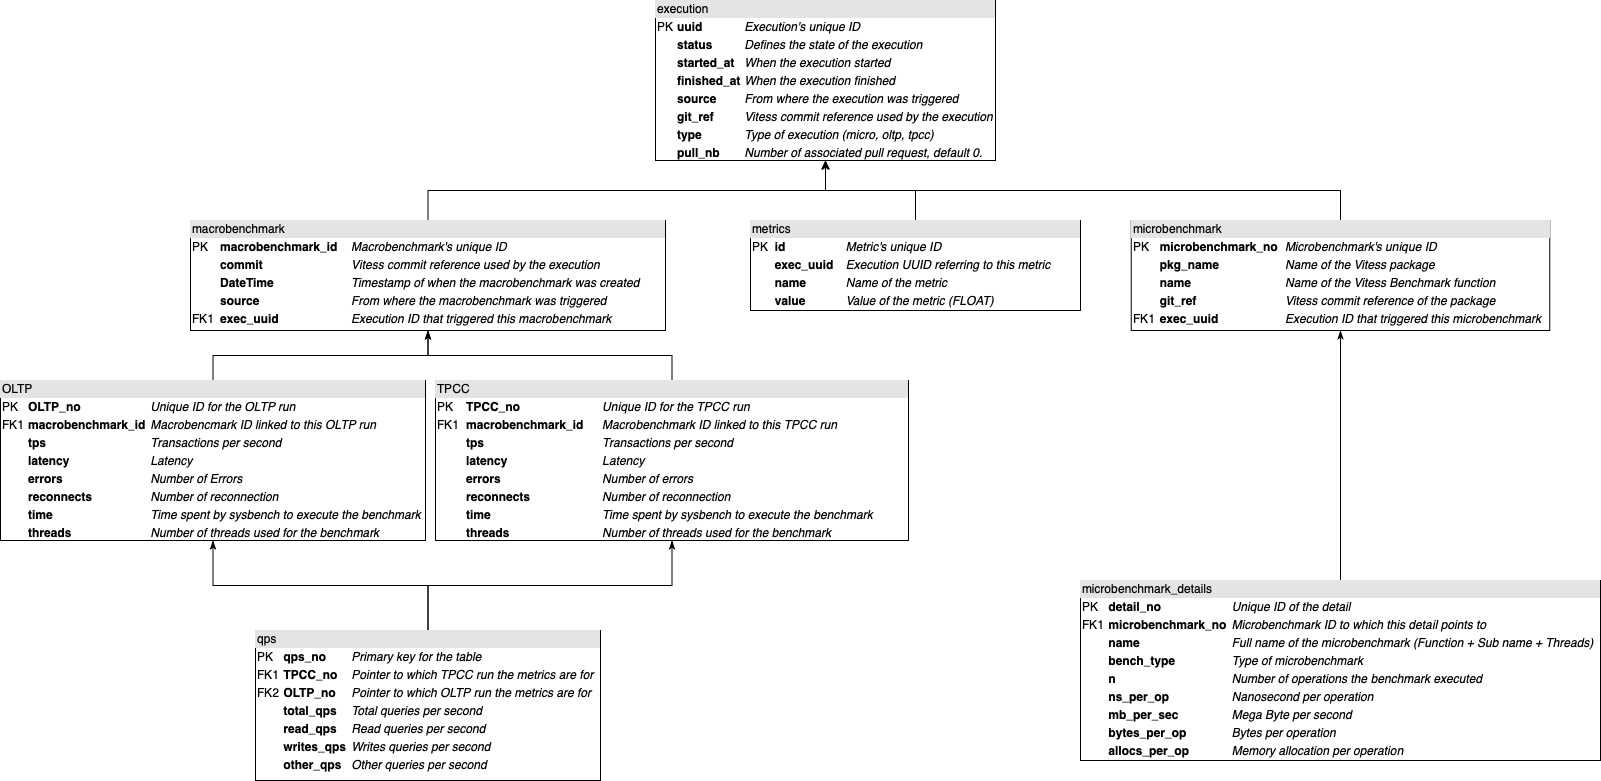

The diagram above was exported from draw.io. Its source (the exported page's mxGraphModel, read from the mxfile embedded in the PNG):
<mxGraphModel dx="1693" dy="310" grid="1" gridSize="10" guides="1" tooltips="1" connect="1" arrows="1" fold="1" page="1" pageScale="1" pageWidth="1100" pageHeight="850" math="0" shadow="0">
  <root>
    <mxCell id="0" />
    <mxCell id="1" parent="0" />
    <mxCell id="2" style="edgeStyle=orthogonalEdgeStyle;rounded=0;orthogonalLoop=1;jettySize=auto;html=1;exitX=0.5;exitY=0;exitDx=0;exitDy=0;entryX=0.5;entryY=1;entryDx=0;entryDy=0;endArrow=classicThin;endFill=1;" edge="1" source="3" target="15" parent="1">
      <mxGeometry relative="1" as="geometry" />
    </mxCell>
    <mxCell id="3" value="&lt;div style=&quot;box-sizing: border-box ; width: 100% ; background: #e4e4e4 ; padding: 2px&quot;&gt;macrobenchmark&lt;/div&gt;&lt;table style=&quot;width: 100% ; font-size: 1em&quot; cellpadding=&quot;2&quot; cellspacing=&quot;0&quot;&gt;&lt;tbody&gt;&lt;tr&gt;&lt;td&gt;PK&lt;/td&gt;&lt;td&gt;&lt;b&gt;macrobenchmark_id&lt;/b&gt;&lt;/td&gt;&lt;td&gt;&lt;i&gt;Macrobenchmark's unique ID&lt;/i&gt;&lt;br&gt;&lt;/td&gt;&lt;/tr&gt;&lt;tr&gt;&lt;td&gt;&lt;br&gt;&lt;/td&gt;&lt;td&gt;&lt;b&gt;commit&lt;/b&gt;&lt;/td&gt;&lt;td&gt;&lt;i&gt;Vitess commit reference used by the execution&lt;/i&gt;&lt;br&gt;&lt;/td&gt;&lt;/tr&gt;&lt;tr&gt;&lt;td&gt;&lt;/td&gt;&lt;td&gt;&lt;b&gt;DateTime&lt;/b&gt;&lt;br&gt;&lt;/td&gt;&lt;td&gt;&lt;i&gt;Timestamp of when the macrobenchmark was created&lt;/i&gt;&lt;/td&gt;&lt;/tr&gt;&lt;tr&gt;&lt;td&gt;&lt;br&gt;&lt;/td&gt;&lt;td&gt;&lt;b&gt;source&lt;/b&gt;&lt;/td&gt;&lt;td&gt;&lt;i&gt;From where the macrobenchmark was triggered&lt;/i&gt;&lt;/td&gt;&lt;/tr&gt;&lt;tr&gt;&lt;td&gt;FK1&lt;/td&gt;&lt;td&gt;&lt;b&gt;exec_uuid&lt;/b&gt;&lt;/td&gt;&lt;td&gt;&lt;i&gt;Execution ID that triggered this macrobenchmark&lt;/i&gt;&lt;/td&gt;&lt;/tr&gt;&lt;/tbody&gt;&lt;/table&gt;" style="verticalAlign=top;align=left;overflow=fill;html=1;" vertex="1" parent="1">
      <mxGeometry x="210" y="1080" width="475" height="110" as="geometry" />
    </mxCell>
    <mxCell id="4" style="edgeStyle=orthogonalEdgeStyle;rounded=0;orthogonalLoop=1;jettySize=auto;html=1;exitX=0.5;exitY=0;exitDx=0;exitDy=0;entryX=0.5;entryY=1;entryDx=0;entryDy=0;endArrow=classicThin;endFill=1;" edge="1" source="5" target="15" parent="1">
      <mxGeometry relative="1" as="geometry" />
    </mxCell>
    <mxCell id="5" value="&lt;div style=&quot;box-sizing: border-box ; width: 100% ; background: #e4e4e4 ; padding: 2px&quot;&gt;microbenchmark&lt;/div&gt;&lt;table style=&quot;width: 100% ; font-size: 1em&quot; cellpadding=&quot;2&quot; cellspacing=&quot;0&quot;&gt;&lt;tbody&gt;&lt;tr&gt;&lt;td&gt;PK&lt;/td&gt;&lt;td&gt;&lt;b&gt;microbenchmark_no&lt;/b&gt;&lt;/td&gt;&lt;td&gt;&lt;i&gt;Microbenchmark's unique ID&lt;/i&gt;&lt;/td&gt;&lt;/tr&gt;&lt;tr&gt;&lt;td&gt;&lt;br&gt;&lt;/td&gt;&lt;td&gt;&lt;b&gt;pkg_name&lt;/b&gt;&lt;/td&gt;&lt;td&gt;&lt;i&gt;Name of the Vitess package&lt;/i&gt;&lt;/td&gt;&lt;/tr&gt;&lt;tr&gt;&lt;td&gt;&lt;br&gt;&lt;/td&gt;&lt;td&gt;&lt;b&gt;name&lt;/b&gt;&lt;/td&gt;&lt;td&gt;&lt;i&gt;Name of the Vitess Benchmark function&lt;/i&gt;&lt;/td&gt;&lt;/tr&gt;&lt;tr&gt;&lt;td&gt;&lt;/td&gt;&lt;td&gt;&lt;b&gt;git_ref&lt;/b&gt;&lt;/td&gt;&lt;td&gt;&lt;i&gt;Vitess commit reference of the package&lt;/i&gt;&lt;/td&gt;&lt;/tr&gt;&lt;tr&gt;&lt;td&gt;FK1&lt;/td&gt;&lt;td&gt;&lt;b&gt;exec_uuid&lt;/b&gt;&lt;/td&gt;&lt;td&gt;&lt;i&gt;Execution ID that triggered this microbenchmark&lt;/i&gt;&lt;/td&gt;&lt;/tr&gt;&lt;/tbody&gt;&lt;/table&gt;" style="verticalAlign=top;align=left;overflow=fill;html=1;" vertex="1" parent="1">
      <mxGeometry x="1150.75" y="1080" width="418.5" height="110" as="geometry" />
    </mxCell>
    <mxCell id="6" style="edgeStyle=orthogonalEdgeStyle;rounded=0;orthogonalLoop=1;jettySize=auto;html=1;exitX=0.5;exitY=0;exitDx=0;exitDy=0;entryX=0.5;entryY=1;entryDx=0;entryDy=0;endArrow=classicThin;endFill=1;" edge="1" source="7" target="5" parent="1">
      <mxGeometry relative="1" as="geometry" />
    </mxCell>
    <mxCell id="7" value="&lt;div style=&quot;box-sizing: border-box ; width: 100% ; background: #e4e4e4 ; padding: 2px&quot;&gt;microbenchmark_details&lt;/div&gt;&lt;table style=&quot;width: 100% ; font-size: 1em&quot; cellpadding=&quot;2&quot; cellspacing=&quot;0&quot;&gt;&lt;tbody&gt;&lt;tr&gt;&lt;td&gt;PK&lt;/td&gt;&lt;td&gt;&lt;b&gt;detail_no&lt;/b&gt;&lt;/td&gt;&lt;td&gt;&lt;i&gt;Unique ID of the detail&lt;/i&gt;&lt;/td&gt;&lt;/tr&gt;&lt;tr&gt;&lt;td&gt;FK1&lt;/td&gt;&lt;td&gt;&lt;b&gt;microbenchmark_no&lt;/b&gt;&lt;/td&gt;&lt;td&gt;&lt;i&gt;Microbenchmark ID to which this detail points to&lt;/i&gt;&lt;/td&gt;&lt;/tr&gt;&lt;tr&gt;&lt;td&gt;&lt;/td&gt;&lt;td&gt;&lt;b&gt;name&lt;/b&gt;&lt;/td&gt;&lt;td&gt;&lt;i&gt;Full name of the microbenchmark (Function +&amp;nbsp;&lt;/i&gt;&lt;i&gt;Sub name +&amp;nbsp;&lt;/i&gt;&lt;i style=&quot;font-size: 1em&quot;&gt;Threads)&lt;/i&gt;&lt;i&gt;&lt;br&gt;&lt;/i&gt;&lt;/td&gt;&lt;/tr&gt;&lt;tr&gt;&lt;td&gt;&lt;br&gt;&lt;/td&gt;&lt;td&gt;&lt;b&gt;bench_type&lt;/b&gt;&lt;/td&gt;&lt;td&gt;&lt;i&gt;Type of microbenchmark&lt;/i&gt;&lt;/td&gt;&lt;/tr&gt;&lt;tr&gt;&lt;td&gt;&lt;br&gt;&lt;/td&gt;&lt;td&gt;&lt;b&gt;n&lt;/b&gt;&lt;/td&gt;&lt;td&gt;&lt;i&gt;Number of operations the benchmark executed&lt;/i&gt;&lt;/td&gt;&lt;/tr&gt;&lt;tr&gt;&lt;td&gt;&lt;br&gt;&lt;/td&gt;&lt;td&gt;&lt;b&gt;ns_per_op&lt;/b&gt;&lt;/td&gt;&lt;td&gt;&lt;i&gt;Nanosecond per operation&lt;/i&gt;&lt;/td&gt;&lt;/tr&gt;&lt;tr&gt;&lt;td&gt;&lt;br&gt;&lt;/td&gt;&lt;td&gt;&lt;b&gt;mb_per_sec&lt;/b&gt;&lt;/td&gt;&lt;td&gt;&lt;i&gt;Mega Byte per second&lt;/i&gt;&lt;/td&gt;&lt;/tr&gt;&lt;tr&gt;&lt;td&gt;&lt;br&gt;&lt;/td&gt;&lt;td&gt;&lt;b&gt;bytes_per_op&lt;/b&gt;&lt;/td&gt;&lt;td&gt;&lt;i&gt;Bytes per operation&lt;/i&gt;&lt;/td&gt;&lt;/tr&gt;&lt;tr&gt;&lt;td&gt;&lt;br&gt;&lt;/td&gt;&lt;td&gt;&lt;b&gt;allocs_per_op&lt;/b&gt;&lt;/td&gt;&lt;td&gt;&lt;i&gt;Memory allocation per operation&lt;/i&gt;&lt;/td&gt;&lt;/tr&gt;&lt;/tbody&gt;&lt;/table&gt;" style="verticalAlign=top;align=left;overflow=fill;html=1;" vertex="1" parent="1">
      <mxGeometry x="1100" y="1440" width="520" height="180" as="geometry" />
    </mxCell>
    <mxCell id="8" style="edgeStyle=orthogonalEdgeStyle;rounded=0;orthogonalLoop=1;jettySize=auto;html=1;exitX=0.5;exitY=0;exitDx=0;exitDy=0;entryX=0.5;entryY=1;entryDx=0;entryDy=0;endArrow=classicThin;endFill=1;" edge="1" source="9" target="3" parent="1">
      <mxGeometry relative="1" as="geometry" />
    </mxCell>
    <mxCell id="9" value="&lt;div style=&quot;box-sizing: border-box ; width: 100% ; background: #e4e4e4 ; padding: 2px&quot;&gt;OLTP&lt;/div&gt;&lt;table style=&quot;width: 100% ; font-size: 1em&quot; cellpadding=&quot;2&quot; cellspacing=&quot;0&quot;&gt;&lt;tbody&gt;&lt;tr&gt;&lt;td&gt;PK&lt;/td&gt;&lt;td&gt;&lt;b&gt;OLTP_no&lt;/b&gt;&lt;/td&gt;&lt;td&gt;&lt;i&gt;Unique ID for the OLTP run&lt;/i&gt;&lt;/td&gt;&lt;/tr&gt;&lt;tr&gt;&lt;td&gt;FK1&lt;/td&gt;&lt;td&gt;&lt;b&gt;macrobenchmark_id&lt;/b&gt;&lt;/td&gt;&lt;td&gt;&lt;i&gt;Macrobencmark ID linked to this OLTP run&lt;/i&gt;&lt;/td&gt;&lt;/tr&gt;&lt;tr&gt;&lt;td&gt;&lt;/td&gt;&lt;td&gt;&lt;b&gt;tps&lt;/b&gt;&lt;/td&gt;&lt;td&gt;&lt;i&gt;Transactions per second&lt;/i&gt;&lt;/td&gt;&lt;/tr&gt;&lt;tr&gt;&lt;td&gt;&lt;br&gt;&lt;/td&gt;&lt;td&gt;&lt;b&gt;latency&lt;/b&gt;&lt;/td&gt;&lt;td&gt;&lt;i&gt;Latency&lt;/i&gt;&lt;/td&gt;&lt;/tr&gt;&lt;tr&gt;&lt;td&gt;&lt;br&gt;&lt;/td&gt;&lt;td&gt;&lt;b&gt;errors&lt;/b&gt;&lt;/td&gt;&lt;td&gt;&lt;i&gt;Number of Errors&lt;/i&gt;&lt;/td&gt;&lt;/tr&gt;&lt;tr&gt;&lt;td&gt;&lt;b&gt;&lt;br&gt;&lt;/b&gt;&lt;/td&gt;&lt;td&gt;&lt;b&gt;reconnects&lt;/b&gt;&lt;/td&gt;&lt;td&gt;&lt;i&gt;Number of reconnection&lt;/i&gt;&lt;/td&gt;&lt;/tr&gt;&lt;tr&gt;&lt;td&gt;&lt;b&gt;&lt;br&gt;&lt;/b&gt;&lt;/td&gt;&lt;td&gt;&lt;b&gt;time&lt;/b&gt;&lt;/td&gt;&lt;td&gt;&lt;i&gt;Time spent by sysbench to execute the benchmark&lt;/i&gt;&lt;/td&gt;&lt;/tr&gt;&lt;tr&gt;&lt;td&gt;&lt;b&gt;&lt;br&gt;&lt;/b&gt;&lt;/td&gt;&lt;td&gt;&lt;b&gt;threads&lt;/b&gt;&lt;/td&gt;&lt;td&gt;&lt;i&gt;Number of threads used for the benchmark&lt;/i&gt;&lt;/td&gt;&lt;/tr&gt;&lt;/tbody&gt;&lt;/table&gt;" style="verticalAlign=top;align=left;overflow=fill;html=1;" vertex="1" parent="1">
      <mxGeometry x="20" y="1240" width="425" height="160" as="geometry" />
    </mxCell>
    <mxCell id="10" style="edgeStyle=orthogonalEdgeStyle;rounded=0;orthogonalLoop=1;jettySize=auto;html=1;exitX=0.5;exitY=0;exitDx=0;exitDy=0;entryX=0.5;entryY=1;entryDx=0;entryDy=0;endArrow=classicThin;endFill=1;" edge="1" source="11" target="3" parent="1">
      <mxGeometry relative="1" as="geometry" />
    </mxCell>
    <mxCell id="11" value="&lt;div style=&quot;box-sizing: border-box ; width: 100% ; background: #e4e4e4 ; padding: 2px&quot;&gt;TPCC&lt;/div&gt;&lt;table style=&quot;width: 100% ; font-size: 1em&quot; cellpadding=&quot;2&quot; cellspacing=&quot;0&quot;&gt;&lt;tbody&gt;&lt;tr&gt;&lt;td&gt;PK&lt;/td&gt;&lt;td&gt;&lt;b&gt;TPCC_no&lt;/b&gt;&lt;/td&gt;&lt;td&gt;&lt;i&gt;Unique ID for the TPCC run&lt;/i&gt;&lt;/td&gt;&lt;/tr&gt;&lt;tr&gt;&lt;td&gt;FK1&lt;/td&gt;&lt;td&gt;&lt;b&gt;macrobenchmark_id&lt;/b&gt;&lt;/td&gt;&lt;td&gt;&lt;i&gt;Macrobenchmark ID linked to this TPCC run&lt;/i&gt;&lt;/td&gt;&lt;/tr&gt;&lt;tr&gt;&lt;td&gt;&lt;b&gt;&lt;br&gt;&lt;/b&gt;&lt;/td&gt;&lt;td&gt;&lt;b&gt;tps&lt;/b&gt;&lt;/td&gt;&lt;td&gt;&lt;i&gt;Transactions per second&lt;/i&gt;&lt;/td&gt;&lt;/tr&gt;&lt;tr&gt;&lt;td&gt;&lt;b&gt;&lt;br&gt;&lt;/b&gt;&lt;/td&gt;&lt;td&gt;&lt;b&gt;latency&lt;/b&gt;&lt;/td&gt;&lt;td&gt;&lt;i&gt;Latency&lt;/i&gt;&lt;/td&gt;&lt;/tr&gt;&lt;tr&gt;&lt;td&gt;&lt;b&gt;&lt;br&gt;&lt;/b&gt;&lt;/td&gt;&lt;td&gt;&lt;b&gt;errors&lt;/b&gt;&lt;/td&gt;&lt;td&gt;&lt;i&gt;Number of errors&lt;/i&gt;&lt;/td&gt;&lt;/tr&gt;&lt;tr&gt;&lt;td&gt;&lt;b&gt;&lt;br&gt;&lt;/b&gt;&lt;/td&gt;&lt;td&gt;&lt;b&gt;reconnects&lt;/b&gt;&lt;/td&gt;&lt;td&gt;&lt;i&gt;Number of reconnection&lt;/i&gt;&lt;/td&gt;&lt;/tr&gt;&lt;tr&gt;&lt;td&gt;&lt;b&gt;&lt;br&gt;&lt;/b&gt;&lt;/td&gt;&lt;td&gt;&lt;b&gt;time&lt;/b&gt;&lt;/td&gt;&lt;td&gt;&lt;i&gt;Time spent by sysbench to execute the benchmark&lt;/i&gt;&lt;/td&gt;&lt;/tr&gt;&lt;tr&gt;&lt;td&gt;&lt;/td&gt;&lt;td&gt;&lt;b&gt;threads&lt;br&gt;&lt;/b&gt;&lt;/td&gt;&lt;td&gt;&lt;i&gt;Number of threads used for the benchmark&lt;/i&gt;&lt;br&gt;&lt;/td&gt;&lt;/tr&gt;&lt;/tbody&gt;&lt;/table&gt;" style="verticalAlign=top;align=left;overflow=fill;html=1;" vertex="1" parent="1">
      <mxGeometry x="455" y="1240" width="473" height="160" as="geometry" />
    </mxCell>
    <mxCell id="12" style="edgeStyle=orthogonalEdgeStyle;rounded=0;orthogonalLoop=1;jettySize=auto;html=1;exitX=0.5;exitY=0;exitDx=0;exitDy=0;entryX=0.5;entryY=1;entryDx=0;entryDy=0;endArrow=classicThin;endFill=1;" edge="1" source="14" target="9" parent="1">
      <mxGeometry relative="1" as="geometry" />
    </mxCell>
    <mxCell id="13" style="edgeStyle=orthogonalEdgeStyle;rounded=0;orthogonalLoop=1;jettySize=auto;html=1;exitX=0.5;exitY=0;exitDx=0;exitDy=0;entryX=0.5;entryY=1;entryDx=0;entryDy=0;endArrow=classicThin;endFill=1;" edge="1" source="14" target="11" parent="1">
      <mxGeometry relative="1" as="geometry" />
    </mxCell>
    <mxCell id="14" value="&lt;div style=&quot;box-sizing: border-box ; width: 100% ; background: #e4e4e4 ; padding: 2px&quot;&gt;qps&lt;/div&gt;&lt;table style=&quot;width: 100% ; font-size: 1em&quot; cellpadding=&quot;2&quot; cellspacing=&quot;0&quot;&gt;&lt;tbody&gt;&lt;tr&gt;&lt;td&gt;PK&lt;/td&gt;&lt;td&gt;&lt;b&gt;qps_no&lt;/b&gt;&lt;/td&gt;&lt;td&gt;&lt;i&gt;Primary key for the table&lt;/i&gt;&lt;/td&gt;&lt;/tr&gt;&lt;tr&gt;&lt;td&gt;FK1&lt;/td&gt;&lt;td&gt;&lt;b&gt;TPCC_no&lt;/b&gt;&lt;/td&gt;&lt;td&gt;&lt;i&gt;Pointer to which TPCC run the metrics are for&lt;/i&gt;&lt;/td&gt;&lt;/tr&gt;&lt;tr&gt;&lt;td&gt;FK2&lt;/td&gt;&lt;td&gt;&lt;b&gt;OLTP_no&lt;/b&gt;&lt;/td&gt;&lt;td&gt;&lt;i&gt;Pointer to which OLTP run the metrics are for&lt;/i&gt;&lt;br&gt;&lt;/td&gt;&lt;/tr&gt;&lt;tr&gt;&lt;td&gt;&lt;br&gt;&lt;/td&gt;&lt;td&gt;&lt;b&gt;total_qps&lt;/b&gt;&lt;/td&gt;&lt;td&gt;&lt;i&gt;Total queries per second&lt;/i&gt;&lt;/td&gt;&lt;/tr&gt;&lt;tr&gt;&lt;td&gt;&lt;br&gt;&lt;/td&gt;&lt;td&gt;&lt;b&gt;read_qps&lt;/b&gt;&lt;/td&gt;&lt;td&gt;&lt;i&gt;Read queries per second&lt;/i&gt;&lt;/td&gt;&lt;/tr&gt;&lt;tr&gt;&lt;td&gt;&lt;br&gt;&lt;/td&gt;&lt;td&gt;&lt;b&gt;writes_qps&lt;/b&gt;&lt;/td&gt;&lt;td&gt;&lt;i&gt;Writes queries per second&lt;/i&gt;&lt;/td&gt;&lt;/tr&gt;&lt;tr&gt;&lt;td&gt;&lt;/td&gt;&lt;td&gt;&lt;b&gt;other_qps&lt;/b&gt;&lt;br&gt;&lt;/td&gt;&lt;td&gt;&lt;i&gt;Other queries per second&lt;/i&gt;&lt;/td&gt;&lt;/tr&gt;&lt;/tbody&gt;&lt;/table&gt;" style="verticalAlign=top;align=left;overflow=fill;html=1;" vertex="1" parent="1">
      <mxGeometry x="275" y="1490" width="345" height="150" as="geometry" />
    </mxCell>
    <mxCell id="15" value="&lt;div style=&quot;box-sizing: border-box ; width: 100% ; background-color: rgb(228 , 228 , 228) ; padding: 2px&quot;&gt;execution&lt;/div&gt;&lt;table style=&quot;width: 100% ; font-size: 1em&quot; cellpadding=&quot;2&quot; cellspacing=&quot;0&quot;&gt;&lt;tbody&gt;&lt;tr&gt;&lt;td&gt;PK&lt;/td&gt;&lt;td&gt;&lt;b&gt;uuid&lt;/b&gt;&lt;/td&gt;&lt;td&gt;&lt;i&gt;Execution's unique ID&lt;/i&gt;&lt;/td&gt;&lt;/tr&gt;&lt;tr&gt;&lt;td&gt;&lt;br&gt;&lt;/td&gt;&lt;td&gt;&lt;b&gt;status&lt;/b&gt;&lt;/td&gt;&lt;td&gt;&lt;i&gt;Defines the state of the execution&lt;/i&gt;&lt;/td&gt;&lt;/tr&gt;&lt;tr&gt;&lt;td&gt;&lt;/td&gt;&lt;td&gt;&lt;b&gt;started_at&lt;/b&gt;&lt;br&gt;&lt;/td&gt;&lt;td&gt;&lt;i&gt;When the execution started&lt;/i&gt;&lt;/td&gt;&lt;/tr&gt;&lt;tr&gt;&lt;td&gt;&lt;br&gt;&lt;/td&gt;&lt;td&gt;&lt;b&gt;finished_at&lt;/b&gt;&lt;/td&gt;&lt;td&gt;&lt;i&gt;When the execution finished&lt;/i&gt;&lt;/td&gt;&lt;/tr&gt;&lt;tr&gt;&lt;td&gt;&lt;br&gt;&lt;/td&gt;&lt;td&gt;&lt;b&gt;source&lt;/b&gt;&lt;/td&gt;&lt;td&gt;&lt;i&gt;From where the execution was triggered&lt;/i&gt;&lt;/td&gt;&lt;/tr&gt;&lt;tr&gt;&lt;td&gt;&lt;br&gt;&lt;/td&gt;&lt;td&gt;&lt;b&gt;git_ref&lt;/b&gt;&lt;/td&gt;&lt;td&gt;&lt;i&gt;Vitess commit reference used by the execution&lt;/i&gt;&lt;/td&gt;&lt;/tr&gt;&lt;tr&gt;&lt;td&gt;&lt;br&gt;&lt;/td&gt;&lt;td&gt;&lt;b&gt;type&lt;/b&gt;&lt;/td&gt;&lt;td&gt;&lt;i&gt;Type of execution (micro, oltp, tpcc)&lt;/i&gt;&lt;/td&gt;&lt;/tr&gt;&lt;tr&gt;&lt;td&gt;&lt;br&gt;&lt;/td&gt;&lt;td&gt;&lt;b&gt;pull_nb&lt;/b&gt;&lt;/td&gt;&lt;td&gt;&lt;i&gt;Number of&amp;nbsp;associated pull request, default 0.&lt;/i&gt;&lt;/td&gt;&lt;/tr&gt;&lt;/tbody&gt;&lt;/table&gt;" style="verticalAlign=top;align=left;overflow=fill;html=1;" vertex="1" parent="1">
      <mxGeometry x="675" y="860" width="340" height="160" as="geometry" />
    </mxCell>
    <mxCell id="16" style="edgeStyle=orthogonalEdgeStyle;rounded=0;orthogonalLoop=1;jettySize=auto;html=1;exitX=0.5;exitY=0;exitDx=0;exitDy=0;entryX=0.5;entryY=1;entryDx=0;entryDy=0;" edge="1" source="17" target="15" parent="1">
      <mxGeometry relative="1" as="geometry">
        <Array as="points">
          <mxPoint x="935" y="1050" />
          <mxPoint x="845" y="1050" />
        </Array>
      </mxGeometry>
    </mxCell>
    <mxCell id="17" value="&lt;div style=&quot;box-sizing: border-box ; width: 100% ; background: #e4e4e4 ; padding: 2px&quot;&gt;metrics&lt;/div&gt;&lt;table style=&quot;width: 100% ; font-size: 1em&quot; cellpadding=&quot;2&quot; cellspacing=&quot;0&quot;&gt;&lt;tbody&gt;&lt;tr&gt;&lt;td&gt;PK&lt;/td&gt;&lt;td&gt;&lt;b&gt;id&lt;/b&gt;&lt;/td&gt;&lt;td&gt;&lt;i&gt;Metric's unique ID&lt;/i&gt;&lt;/td&gt;&lt;/tr&gt;&lt;tr&gt;&lt;td&gt;&lt;br&gt;&lt;/td&gt;&lt;td&gt;&lt;b&gt;exec_uuid&lt;/b&gt;&lt;/td&gt;&lt;td&gt;&lt;i&gt;Execution UUID referring to this metric&lt;/i&gt;&lt;/td&gt;&lt;/tr&gt;&lt;tr&gt;&lt;td&gt;&lt;br&gt;&lt;/td&gt;&lt;td&gt;&lt;b&gt;name&lt;/b&gt;&lt;/td&gt;&lt;td&gt;&lt;i&gt;Name of the metric&lt;/i&gt;&lt;/td&gt;&lt;/tr&gt;&lt;tr&gt;&lt;td&gt;&lt;/td&gt;&lt;td&gt;&lt;b&gt;value&lt;/b&gt;&lt;/td&gt;&lt;td&gt;&lt;i&gt;Value of the metric (FLOAT)&lt;/i&gt;&lt;/td&gt;&lt;/tr&gt;&lt;/tbody&gt;&lt;/table&gt;" style="verticalAlign=top;align=left;overflow=fill;html=1;" vertex="1" parent="1">
      <mxGeometry x="770" y="1080" width="330" height="90" as="geometry" />
    </mxCell>
  </root>
</mxGraphModel>